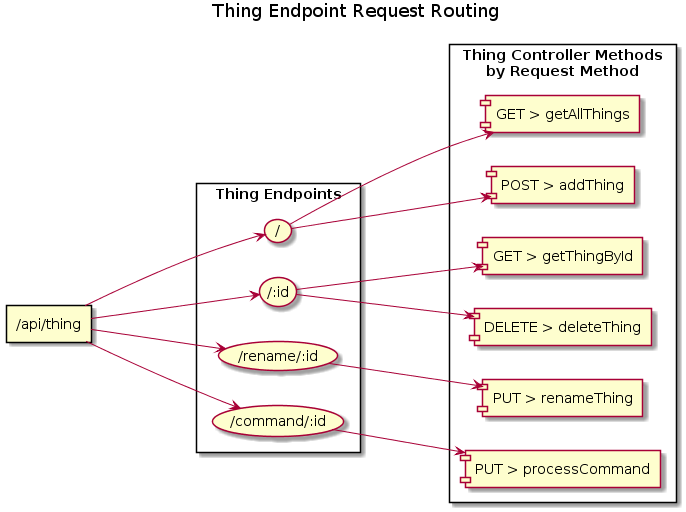

The diagram above was rendered by PlantUML. Its source (embedded in the PNG):
@startuml
left to right direction 

title Thing Endpoint Request Routing

rectangle "/api/thing" as thingEndpoint

rectangle "Thing Endpoints" as thingEndpoints {
  (/) as thingBase
  (/:id) as thingById
  (/rename/:id) as thingRename
  (/command/:id) as thingCommand
}

rectangle "Thing Controller Methods\nby Request Method" as associatedMethods {
  [GET > getAllThings] as getAllThings
  [POST > addThing] as addThing
  [GET > getThingById] as getThingById
  [DELETE > deleteThing] as deleteThing
  [PUT > renameThing] as renameThing
  [PUT > processCommand] as processCommand
}

thingEndpoint --down-> thingBase
thingEndpoint --down-> thingById
thingEndpoint --down-> thingRename
thingEndpoint --down-> thingCommand

thingBase --down-> getAllThings
thingBase --down-> addThing
thingById --down-> getThingById
thingById --down-> deleteThing
thingRename --down-> renameThing
thingCommand --down-> processCommand
@enduml